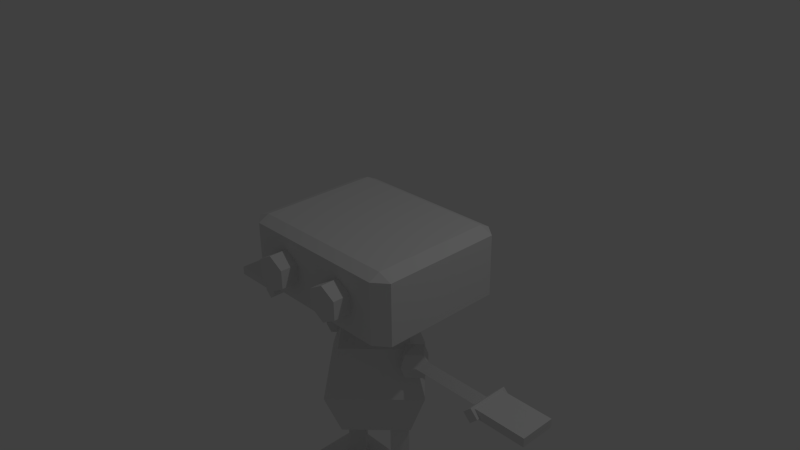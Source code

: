 # Source: lil_machine_guy.blend  (saved by Blender 2.71.0; exported with 4.5.12 LTS)
import bpy
from mathutils import Matrix  # noqa: F401  (used for matrix-valued properties, if any)

bpy.ops.wm.read_factory_settings(use_empty=True)
scene = bpy.context.scene
scene.name = 'Scene'

# ---- collections
col_collection_1 = bpy.data.collections.new('Collection 1'); scene.collection.children.link(col_collection_1)

# ---- materials (node trees are filled in below, after node groups)
mat_material = bpy.data.materials.new('Material')
mat_material.alpha_threshold = 0.0
mat_material.use_transparent_shadow = False
mat_material.roughness = 0.5
mat_material.line_color = (0.0, 0.0, 0.0, 1.0)

# ---- material node trees

# ---- world
world_world = bpy.data.worlds.new('World'); scene.world = world_world
world_world.color = (0.05088, 0.05088, 0.05088)
world_world.use_sun_shadow = False
world_world.sun_shadow_jitter_overblur = 0.0
world_world.cycles.sampling_method = 'MANUAL'
world_world.cycles.sample_map_resolution = 256

# ---- cameras
cam_camera = bpy.data.cameras.new('Camera')
cam_camera.clip_end = 100.0
cam_camera.lens = 35.0
cam_camera.sensor_width = 32.0
cam_camera.sensor_height = 18.0
cam_camera.ortho_scale = 7.314
cam_camera.dof.focus_distance = 0.0
cam_camera.dof.aperture_fstop = 128.0

# ---- lights
light_lamp = bpy.data.lights.new('Lamp', 'POINT')
light_lamp.transmission_factor = 0.0
light_lamp.cutoff_distance = 30.0
light_lamp.energy = 100.0
light_lamp.shadow_buffer_clip_start = 1.001
light_lamp.shadow_soft_size = 0.1
light_lamp.shadow_maximum_resolution = 0.006
light_lamp.use_absolute_resolution = True
light_lamp.cycles.use_multiple_importance_sampling = False

# ---- meshes
me_cube_006 = bpy.data.meshes.new('Cube.006')
me_cube_006.from_pydata([(-3.0, -3.951, -1.0), (-3.0, 2.462, -1.0), (3.0, 2.462, -1.0), (3.0, -3.951, -1.0), (-3.0, -3.951, 1.0), (-3.0, 2.462, 1.0), (3.0, 2.462, 1.0), (3.0, -3.951, 1.0), (-3.0, -6.202, -1.0), (3.0, -6.202, -1.0), (-3.0, -6.202, 1.0), (3.0, -6.202, 1.0), (-3.0, -7.823, -1.0), (3.0, -7.823, -1.0), (-3.0, -7.823, 1.0), (3.0, -7.823, 1.0), (-1.49e-06, -1.414, 9.6), (-1.414, -7.153e-07, 9.6), (-1.414, -7.153e-07, 6.8), (2.563e-06, -1.414, 6.8), (1.414, 7.153e-07, 9.6), (-2.921e-06, 1.414, 9.6), (1.132e-06, 1.414, 6.8), (1.414, 7.153e-07, 6.8), (-1.414, -7.153e-07, 3.8), (5.245e-06, -1.414, 3.8), (3.815e-06, 1.414, 3.8), (1.414, 7.153e-07, 3.8), (-1.414, -7.153e-07, 0.8), (7.987e-06, -1.414, 0.8), (6.557e-06, 1.414, 0.8), (1.414, 7.153e-07, 0.8), (-8.903, -9.537e-07, 9.026), (-3.6, -4.768e-07, 6.83), (-3.6, 5.303, 19.63), (-3.6, 7.5, 14.33), (-3.6, 5.303, 9.026), (1.703, -4.768e-07, 19.63), (3.9, -1.192e-06, 14.33), (1.703, -9.537e-07, 9.026), (-3.6, -5.303, 19.63), (-3.6, -7.5, 14.33), (-3.6, -5.303, 9.026), (-8.903, 8.345e-07, 19.63), (-11.1, 9.537e-07, 14.33), (-5.014, 4.768e-07, 21.02), (-3.6, 1.414, 21.02), (-2.186, -4.768e-07, 21.02), (-3.6, -1.414, 21.02), (-5.014, 4.768e-07, 24.8), (-3.6, 1.414, 24.8), (-2.186, -4.768e-07, 24.8), (-3.6, -1.414, 24.8), (-7.6, -10.0, 26.8), (-5.868, -10.0, 27.8), (-5.868, -10.0, 29.8), (-7.6, -10.0, 30.8), (-9.332, -10.0, 29.8), (-9.332, -10.0, 27.8), (-7.6, -8.0, 26.8), (-5.868, -8.0, 27.8), (-5.868, -8.0, 29.8), (-7.6, -8.0, 30.8), (-9.332, -8.0, 29.8), (-9.332, -8.0, 27.8), (4.86, 8.0, 25.42), (6.4, 6.768, 25.42), (4.86, 6.768, 24.8), (4.86, -6.768, 24.8), (6.4, -6.768, 25.42), (4.86, -8.0, 25.42), (-12.06, -6.768, 24.8), (-12.06, -8.0, 25.42), (-13.6, -6.768, 25.42), (-13.6, 6.768, 25.42), (-12.06, 8.0, 25.42), (-12.06, 6.768, 24.8), (6.4, 6.768, 32.18), (4.86, 8.0, 32.18), (4.86, 6.768, 32.8), (4.86, -6.768, 32.8), (4.86, -8.0, 32.18), (6.4, -6.768, 32.18), (-12.06, -6.768, 32.8), (-13.6, -6.768, 32.18), (-12.06, -8.0, 32.18), (-12.06, 8.0, 32.18), (-13.6, 6.768, 32.18), (-12.06, 6.768, 32.8), (0.4, -10.0, 26.8), (2.132, -10.0, 27.8), (2.132, -10.0, 29.8), (0.4, -10.0, 30.8), (-1.332, -10.0, 29.8), (-1.332, -10.0, 27.8), (0.4, -8.0, 26.8), (2.132, -8.0, 27.8), (2.132, -8.0, 29.8), (0.4, -8.0, 30.8), (-1.332, -8.0, 29.8), (-1.332, -8.0, 27.8), (-19.52, 2.0, 18.25), (-19.53, -2.0, 18.25), (-25.74, -2.0, 18.25), (-25.74, 2.0, 18.25), (-19.52, 2.0, 19.25), (-19.53, -2.0, 19.25), (-25.74, -2.0, 19.25), (-25.74, 2.0, 19.25), (-22.66, -2.0, 19.25), (-22.66, -2.0, 18.25), (-22.66, 2.0, 19.25), (-22.66, 2.0, 18.25), (-24.4, -2.0, 19.25), (-24.4, 2.0, 18.25), (-24.4, -2.0, 18.25), (-24.4, 2.0, 19.25), (-8.186, -5.186e-06, 17.1), (-9.6, -2.98e-06, 16.51), (-9.6, -1.414, 19.93), (-9.6, -2.0, 18.51), (-9.6, -1.414, 17.1), (-11.01, -7.749e-07, 19.93), (-11.6, 1.748e-07, 18.51), (-11.01, -7.749e-07, 17.1), (-9.6, 1.414, 19.93), (-9.6, 2.0, 18.51), (-9.6, 1.414, 17.1), (-9.6, -3.099e-06, 20.51), (-8.186, -5.364e-06, 19.93), (-7.6, -6.421e-06, 18.51), (-10.6, 0.8839, 18.51), (-10.6, -1.281e-06, 17.63), (-13.6, 3.278e-06, 17.63), (-13.6, 0.8839, 18.51), (-10.6, -1.758e-06, 19.4), (-10.6, -0.8839, 18.51), (-13.6, -0.8839, 18.51), (-13.6, 2.801e-06, 19.4), (-16.6, 7.838e-06, 17.63), (-16.6, 0.8839, 18.51), (-16.6, -0.8839, 18.51), (-16.6, 7.361e-06, 19.4), (-19.6, 1.237e-05, 17.63), (-19.6, 0.8839, 18.51), (-19.6, -0.8839, 18.51), (-19.6, 1.189e-05, 19.4), (-18.72, -2.4, 18.51), (-19.6, -2.4, 17.63), (-19.6, -2.4, 19.4), (-20.48, -2.4, 18.51), (-19.6, 1.195e-05, 17.63), (-18.72, 9.959e-06, 18.51), (-20.48, 1.433e-05, 18.51), (-19.6, 1.222e-05, 19.4), (-19.6, 2.4, 17.63), (-18.72, 2.4, 18.51), (-20.48, 2.4, 18.51), (-19.6, 2.4, 19.4), (12.32, -2.0, 18.25), (12.32, 2.0, 18.25), (18.54, 2.0, 18.25), (18.54, -2.0, 18.25), (12.32, -2.0, 19.25), (12.32, 2.0, 19.25), (18.54, 2.0, 19.25), (18.54, -2.0, 19.25), (15.46, 2.0, 19.25), (15.46, 2.0, 18.25), (15.46, -2.0, 19.25), (15.46, -2.0, 18.25), (17.2, 2.0, 19.25), (17.2, -2.0, 18.25), (17.2, 2.0, 18.25), (17.2, -2.0, 19.25), (0.9858, -4.768e-07, 17.1), (2.4, -3.576e-07, 16.51), (2.4, 1.414, 19.93), (2.4, 2.0, 18.51), (2.4, 1.414, 17.1), (3.814, -2.384e-07, 19.93), (4.4, -4.381e-07, 18.51), (3.814, -5.364e-07, 17.1), (2.4, -1.414, 19.93), (2.4, -2.0, 18.51), (2.4, -1.414, 17.1), (2.4, -5.96e-08, 20.51), (0.9858, 0.0, 19.93), (0.4, 8.645e-08, 18.51), (3.4, -0.8839, 18.51), (3.4, -5.96e-07, 17.63), (6.4, -5.662e-07, 17.63), (6.4, -0.8839, 18.51), (3.4, 8.941e-08, 19.4), (3.4, 0.8839, 18.51), (6.4, 0.8839, 18.51), (6.4, 8.941e-08, 19.4), (9.4, -6.258e-07, 17.63), (9.4, -0.8839, 18.51), (9.4, 0.8839, 18.51), (9.4, 5.96e-08, 19.4), (12.4, -5.96e-07, 17.63), (12.4, -0.8839, 18.51), (12.4, 0.8839, 18.51), (12.4, 5.96e-08, 19.4), (11.52, 2.4, 18.51), (12.4, 2.4, 17.63), (12.4, 2.4, 19.4), (13.28, 2.4, 18.51), (12.4, -1.788e-07, 17.63), (11.52, 5.797e-07, 18.51), (13.28, -1.106e-06, 18.51), (12.4, -2.384e-07, 19.4), (12.4, -2.4, 17.63), (11.52, -2.4, 18.51), (13.28, -2.4, 18.51), (12.4, -2.4, 19.4), (-10.2, -3.951, -1.0), (-10.2, 2.462, -1.0), (-4.2, 2.462, -1.0), (-4.2, -3.951, -1.0), (-10.2, -3.951, 1.0), (-10.2, 2.462, 1.0), (-4.2, 2.462, 1.0), (-4.2, -3.951, 1.0), (-10.2, -6.202, -1.0), (-4.2, -6.202, -1.0), (-10.2, -6.202, 1.0), (-4.2, -6.202, 1.0), (-10.2, -7.823, -1.0), (-4.2, -7.823, -1.0), (-10.2, -7.823, 1.0), (-4.2, -7.823, 1.0), (-7.2, -1.414, 9.6), (-8.614, -7.153e-07, 9.6), (-8.614, -7.153e-07, 6.8), (-7.2, -1.414, 6.8), (-5.786, 7.153e-07, 9.6), (-7.2, 1.414, 9.6), (-7.2, 1.414, 6.8), (-5.786, 7.153e-07, 6.8), (-8.614, -7.153e-07, 3.8), (-7.2, -1.414, 3.8), (-7.2, 1.414, 3.8), (-5.786, 7.153e-07, 3.8), (-8.614, -7.153e-07, 0.8), (-7.2, -1.414, 0.8), (-7.2, 1.414, 0.8), (-5.786, 7.153e-07, 0.8)], [], [(4, 5, 1, 0), (5, 6, 2, 1), (6, 7, 3, 2), (0, 3, 9, 8), (0, 1, 2, 3), (7, 6, 5, 4), (8, 9, 13, 12), (7, 4, 10, 11), (3, 7, 11, 9), (4, 0, 8, 10), (15, 14, 12, 13), (11, 10, 14, 15), (9, 11, 15, 13), (10, 8, 12, 14), (20, 21, 17, 16), (21, 22, 18, 17), (19, 18, 24, 25), (23, 20, 16, 19), (16, 17, 18, 19), (23, 22, 21, 20), (25, 24, 28, 29), (23, 19, 25, 27), (22, 23, 27, 26), (18, 22, 26, 24), (30, 31, 29, 28), (27, 25, 29, 31), (26, 27, 31, 30), (24, 26, 30, 28), (36, 35, 38, 39), (35, 34, 37, 38), (39, 38, 41, 42), (38, 37, 40, 41), (41, 40, 43, 44), (33, 32, 36), (32, 44, 35, 36), (44, 43, 34, 35), (33, 36, 39), (33, 39, 42), (33, 42, 32), (42, 41, 44, 32), (49, 50, 46, 45), (50, 51, 47, 46), (51, 52, 48, 47), (52, 49, 45, 48), (45, 46, 47, 48), (47, 48, 40, 37), (48, 45, 43, 40), (45, 46, 34, 43), (46, 47, 37, 34), (53, 54, 55, 56, 57, 58), (53, 59, 60, 54), (54, 60, 61, 55), (55, 61, 62, 56), (56, 62, 63, 57), (58, 64, 59, 53), (57, 63, 64, 58), (78, 65, 75, 86), (70, 81, 85, 72), (73, 84, 87, 74), (79, 88, 83, 80), (66, 77, 82, 69), (65, 66, 67), (68, 69, 70), (71, 72, 73), (74, 75, 76), (77, 78, 79), (80, 81, 82), (83, 84, 85), (86, 87, 88), (66, 69, 68, 67), (67, 76, 75, 65), (65, 78, 77, 66), (70, 72, 71, 68), (69, 82, 81, 70), (73, 74, 76, 71), (72, 85, 84, 73), (74, 87, 86, 75), (79, 80, 82, 77), (78, 86, 88, 79), (80, 83, 85, 81), (83, 88, 87, 84), (67, 68, 71, 76), (89, 90, 91, 92, 93, 94), (89, 95, 96, 90), (90, 96, 97, 91), (91, 97, 98, 92), (92, 98, 99, 93), (94, 100, 95, 89), (93, 99, 100, 94), (113, 107, 103, 115), (107, 108, 104, 103), (111, 105, 101, 112), (114, 115, 103, 104), (111, 109, 106, 105), (106, 109, 110, 102), (116, 111, 112, 114), (101, 102, 110, 112), (116, 113, 109, 111), (109, 113, 115, 110), (112, 110, 115, 114), (108, 116, 114, 104), (108, 107, 113, 116), (121, 120, 123, 124), (120, 119, 122, 123), (124, 123, 126, 127), (123, 122, 125, 126), (126, 125, 129, 130), (118, 117, 121), (117, 130, 120, 121), (130, 129, 119, 120), (129, 128, 119), (118, 121, 124), (119, 128, 122), (118, 124, 127), (122, 128, 125), (118, 127, 117), (127, 126, 130, 117), (125, 128, 129), (135, 136, 132, 131), (136, 137, 133, 132), (134, 133, 139, 140), (138, 135, 131, 134), (131, 132, 133, 134), (138, 137, 136, 135), (140, 139, 143, 144), (138, 134, 140, 142), (137, 138, 142, 141), (133, 137, 141, 139), (142, 140, 144, 146), (141, 142, 146, 145), (139, 141, 145, 143), (149, 150, 148, 147), (152, 151, 155, 156), (157, 158, 156, 155), (154, 152, 156, 158), (153, 154, 158, 157), (151, 153, 157, 155), (149, 154, 153, 150), (148, 150, 153, 151), (148, 151, 152, 147), (147, 152, 154, 149), (171, 165, 161, 173), (165, 166, 162, 161), (169, 163, 159, 170), (172, 173, 161, 162), (169, 167, 164, 163), (164, 167, 168, 160), (174, 169, 170, 172), (159, 160, 168, 170), (174, 171, 167, 169), (167, 171, 173, 168), (170, 168, 173, 172), (166, 174, 172, 162), (166, 165, 171, 174), (179, 178, 181, 182), (178, 177, 180, 181), (182, 181, 184, 185), (181, 180, 183, 184), (184, 183, 187, 188), (176, 175, 179), (175, 188, 178, 179), (188, 187, 177, 178), (187, 186, 177), (176, 179, 182), (177, 186, 180), (176, 182, 185), (180, 186, 183), (176, 185, 175), (185, 184, 188, 175), (183, 186, 187), (193, 194, 190, 189), (194, 195, 191, 190), (192, 191, 197, 198), (196, 193, 189, 192), (189, 190, 191, 192), (196, 195, 194, 193), (198, 197, 201, 202), (196, 192, 198, 200), (195, 196, 200, 199), (191, 195, 199, 197), (200, 198, 202, 204), (199, 200, 204, 203), (197, 199, 203, 201), (207, 208, 206, 205), (210, 209, 213, 214), (215, 216, 214, 213), (212, 210, 214, 216), (211, 212, 216, 215), (209, 211, 215, 213), (207, 212, 211, 208), (206, 208, 211, 209), (206, 209, 210, 205), (205, 210, 212, 207), (221, 222, 218, 217), (222, 223, 219, 218), (223, 224, 220, 219), (217, 220, 226, 225), (217, 218, 219, 220), (224, 223, 222, 221), (225, 226, 230, 229), (224, 221, 227, 228), (220, 224, 228, 226), (221, 217, 225, 227), (232, 231, 229, 230), (228, 227, 231, 232), (226, 228, 232, 230), (227, 225, 229, 231), (237, 238, 234, 233), (238, 239, 235, 234), (236, 235, 241, 242), (240, 237, 233, 236), (233, 234, 235, 236), (240, 239, 238, 237), (242, 241, 245, 246), (240, 236, 242, 244), (239, 240, 244, 243), (235, 239, 243, 241), (247, 248, 246, 245), (244, 242, 246, 248), (243, 244, 248, 247), (241, 243, 247, 245)])
_uv = me_cube_006.uv_layers.new(name='UVMap')
_uv.uv.foreach_set('vector', [0.8576, 0.7513, 0.8576, 0.635, 0.8941, 0.635, 0.8941, 0.7513, 0.8941, 0.004534, 0.8941, 0.08209, 0.8576, 0.08209, 0.8576, 0.004534, 0.8941, 0.08209, 0.8941, 0.1637, 0.8576, 0.1637, 0.8576, 0.08209, 0.8485, 0.07475, 0.7391, 0.07475, 0.7391, 0.03394, 0.8485, 0.03394, 0.8485, 0.07475, 0.8485, 0.1911, 0.7391, 0.1911, 0.7391, 0.07475, 0.7391, 0.3164, 0.7391, 0.2001, 0.8485, 0.2001, 0.8485, 0.3164, 0.8485, 0.03394, 0.7391, 0.03394, 0.7391, 0.004534, 0.8485, 0.004534, 0.7391, 0.3164, 0.8485, 0.3164, 0.8485, 0.3572, 0.7391, 0.3572, 0.8576, 0.1637, 0.8941, 0.1637, 0.8941, 0.1923, 0.8576, 0.1923, 0.8576, 0.7513, 0.8941, 0.7513, 0.8941, 0.7922, 0.8576, 0.7922, 0.1478, 0.9263, 0.1478, 0.8261, 0.1843, 0.8261, 0.1843, 0.9263, 0.7391, 0.3572, 0.8485, 0.3572, 0.8485, 0.3867, 0.7391, 0.3867, 0.8576, 0.1923, 0.8941, 0.1923, 0.8941, 0.2129, 0.8576, 0.2129, 0.8576, 0.7922, 0.8941, 0.7922, 0.8941, 0.8216, 0.8576, 0.8216, 0.7713, 0.9592, 0.7713, 0.9955, 0.7348, 0.9955, 0.7348, 0.9592, 0.5423, 0.5359, 0.5423, 0.4851, 0.5681, 0.4851, 0.5681, 0.5359, 0.5939, 0.4851, 0.5681, 0.4851, 0.5681, 0.4307, 0.5939, 0.4307, 0.9032, 0.224, 0.9032, 0.1732, 0.9371, 0.1732, 0.9371, 0.224, 0.5939, 0.5359, 0.5681, 0.5359, 0.5681, 0.4851, 0.5939, 0.4851, 0.9032, 0.1133, 0.9397, 0.1133, 0.9397, 0.1641, 0.9032, 0.1641, 0.5939, 0.4307, 0.5681, 0.4307, 0.5681, 0.3763, 0.5939, 0.3763, 0.9032, 0.224, 0.9371, 0.224, 0.9371, 0.2784, 0.9032, 0.2784, 0.9397, 0.1133, 0.9032, 0.1133, 0.9032, 0.05894, 0.9397, 0.05894, 0.5681, 0.4851, 0.5423, 0.4851, 0.5423, 0.4307, 0.5681, 0.4307, 0.00456, 0.9574, 0.04104, 0.9574, 0.04104, 0.9937, 0.00456, 0.9937, 0.9032, 0.2784, 0.9371, 0.2784, 0.9371, 0.3328, 0.9032, 0.3328, 0.9397, 0.05894, 0.9032, 0.05894, 0.9032, 0.004534, 0.9397, 0.004534, 0.5681, 0.4307, 0.5423, 0.4307, 0.5423, 0.3763, 0.5681, 0.3763, 0.5051, 0.3763, 0.5332, 0.4725, 0.3397, 0.4725, 0.3683, 0.3763, 0.5332, 0.4725, 0.5051, 0.5687, 0.3683, 0.5687, 0.3397, 0.4725, 0.4821, 0.5777, 0.519, 0.6739, 0.3397, 0.6739, 0.3553, 0.5777, 0.519, 0.6739, 0.4821, 0.7701, 0.3553, 0.7701, 0.3397, 0.6739, 0.1013, 0.3763, 0.198, 0.4162, 0.198, 0.5123, 0.1013, 0.5123, 0.2622, 0.7704, 0.1938, 0.8384, 0.1938, 0.7024, 0.00456, 0.5123, 0.1013, 0.5123, 0.1013, 0.6484, 0.00456, 0.6085, 0.1013, 0.5123, 0.198, 0.5123, 0.198, 0.6085, 0.1013, 0.6484, 0.2622, 0.7704, 0.1938, 0.7024, 0.3306, 0.7024, 0.2622, 0.7704, 0.3306, 0.7024, 0.3306, 0.8384, 0.2622, 0.7704, 0.3306, 0.8384, 0.1938, 0.8384, 0.00456, 0.4162, 0.1013, 0.3763, 0.1013, 0.5123, 0.00456, 0.5123, 0.6323, 0.8611, 0.6581, 0.8611, 0.6581, 0.9296, 0.6323, 0.9296, 0.00456, 0.8799, 0.04104, 0.8799, 0.04104, 0.9484, 0.00456, 0.9484, 0.4874, 0.9695, 0.4536, 0.9695, 0.4536, 0.901, 0.4874, 0.901, 0.6065, 0.8611, 0.6323, 0.8611, 0.6323, 0.9296, 0.6065, 0.9296, 0.2759, 0.9654, 0.2394, 0.9654, 0.2394, 0.9291, 0.2759, 0.9291, 0.0912, 0.7436, 0.0912, 0.7073, 0.1414, 0.6574, 0.1414, 0.7934, 0.0912, 0.7073, 0.05472, 0.7073, 0.00456, 0.6574, 0.1414, 0.6574, 0.05472, 0.7073, 0.05472, 0.7436, 0.00456, 0.7934, 0.00456, 0.6574, 0.05472, 0.7436, 0.0912, 0.7436, 0.1414, 0.7934, 0.00456, 0.7934, 0.7804, 0.8403, 0.7804, 0.8062, 0.8114, 0.7869, 0.8423, 0.8018, 0.8423, 0.8359, 0.8114, 0.8552, 0.0755, 0.9432, 0.112, 0.9432, 0.112, 0.9746, 0.0755, 0.9746, 0.6777, 0.9749, 0.6521, 0.9749, 0.6521, 0.9387, 0.6777, 0.9387, 0.7251, 0.9708, 0.6886, 0.9708, 0.6886, 0.9394, 0.7251, 0.9394, 0.7251, 0.9394, 0.6886, 0.9394, 0.6886, 0.908, 0.7251, 0.908, 0.0755, 0.9118, 0.112, 0.9118, 0.112, 0.9432, 0.0755, 0.9432, 0.2303, 0.9291, 0.2303, 0.9654, 0.1938, 0.9654, 0.1938, 0.9291, 0.73, 0.2232, 0.6065, 0.2232, 0.6065, 0.004534, 0.73, 0.004534, 0.2072, 0.4107, 0.3306, 0.4107, 0.3306, 0.6934, 0.2072, 0.6934, 0.73, 0.7079, 0.6065, 0.7079, 0.6065, 0.4624, 0.73, 0.4624, 0.328, 0.3393, 0.328, 0.03246, 0.5749, 0.03246, 0.5749, 0.3393, 0.6065, 0.2588, 0.73, 0.2588, 0.73, 0.431, 0.6065, 0.431, 0.00456, 0.03246, 0.02703, 0.004534, 0.02703, 0.03246, 0.2739, 0.03246, 0.2739, 0.004534, 0.2964, 0.03246, 0.2739, 0.3393, 0.2964, 0.3393, 0.2739, 0.3672, 0.02703, 0.3672, 0.00456, 0.3393, 0.02703, 0.3393, 0.328, 0.3672, 0.3055, 0.3393, 0.328, 0.3393, 0.5749, 0.3393, 0.5974, 0.3393, 0.5749, 0.3672, 0.5749, 0.03246, 0.5749, 0.004534, 0.5974, 0.03246, 0.3055, 0.03246, 0.328, 0.004534, 0.328, 0.03246, 0.02703, 0.004534, 0.2739, 0.004534, 0.2739, 0.03246, 0.02703, 0.03246, 0.02703, 0.03246, 0.02703, 0.3393, 0.00456, 0.3393, 0.00456, 0.03246, 0.6065, 0.2232, 0.73, 0.2232, 0.73, 0.2588, 0.6065, 0.2588, 0.2964, 0.03246, 0.2964, 0.3393, 0.2739, 0.3393, 0.2739, 0.03246, 0.2072, 0.3763, 0.3306, 0.3763, 0.3306, 0.4107, 0.2072, 0.4107, 0.2739, 0.3672, 0.02703, 0.3672, 0.02703, 0.3393, 0.2739, 0.3393, 0.73, 0.7303, 0.6065, 0.7303, 0.6065, 0.7079, 0.73, 0.7079, 0.73, 0.4624, 0.6065, 0.4624, 0.6065, 0.4401, 0.73, 0.4401, 0.328, 0.3393, 0.5749, 0.3393, 0.5749, 0.3672, 0.328, 0.3672, 0.3055, 0.3393, 0.3055, 0.03246, 0.328, 0.03246, 0.328, 0.3393, 0.5749, 0.3393, 0.5749, 0.03246, 0.5974, 0.03246, 0.5974, 0.3393, 0.5749, 0.03246, 0.328, 0.03246, 0.328, 0.004534, 0.5749, 0.004534, 0.02703, 0.03246, 0.2739, 0.03246, 0.2739, 0.3393, 0.02703, 0.3393, 0.06638, 0.8174, 0.06638, 0.8515, 0.03547, 0.8708, 0.00456, 0.8559, 0.00456, 0.8218, 0.03547, 0.8025, 0.5421, 0.9324, 0.5786, 0.9324, 0.5786, 0.9638, 0.5421, 0.9638, 0.9699, 0.7973, 0.9954, 0.7973, 0.9954, 0.8336, 0.9699, 0.8336, 0.533, 0.9638, 0.4965, 0.9638, 0.4965, 0.9324, 0.533, 0.9324, 0.533, 0.9324, 0.4965, 0.9324, 0.4965, 0.901, 0.533, 0.901, 0.5421, 0.901, 0.5786, 0.901, 0.5786, 0.9324, 0.5421, 0.9324, 0.7804, 0.9609, 0.7804, 0.9246, 0.8169, 0.9246, 0.8169, 0.9609, 0.9446, 0.6175, 0.9446, 0.595, 0.9628, 0.595, 0.9628, 0.6175, 0.9446, 0.966, 0.9446, 0.8935, 0.9628, 0.8935, 0.9628, 0.966, 0.9446, 0.7485, 0.9446, 0.7079, 0.9628, 0.7079, 0.9628, 0.7485, 0.6065, 0.8277, 0.6795, 0.8277, 0.6795, 0.852, 0.6065, 0.852, 0.4127, 0.836, 0.3397, 0.836, 0.3397, 0.7792, 0.4127, 0.7792, 0.9446, 0.6989, 0.9446, 0.6465, 0.9628, 0.6465, 0.9628, 0.6989, 0.9446, 0.7709, 0.9446, 0.7485, 0.9628, 0.7485, 0.9628, 0.7709, 0.6065, 0.7393, 0.6795, 0.7393, 0.6795, 0.7962, 0.6065, 0.7962, 0.4127, 0.8675, 0.3397, 0.8675, 0.3397, 0.836, 0.4127, 0.836, 0.9446, 0.6465, 0.9446, 0.6175, 0.9628, 0.6175, 0.9628, 0.6465, 0.6065, 0.7962, 0.6795, 0.7962, 0.6795, 0.8277, 0.6065, 0.8277, 0.9446, 0.7883, 0.9446, 0.7709, 0.9628, 0.7709, 0.9628, 0.7883, 0.4127, 0.8919, 0.3397, 0.8919, 0.3397, 0.8675, 0.4127, 0.8675, 0.1938, 0.8581, 0.2196, 0.8475, 0.2196, 0.8838, 0.1938, 0.8838, 0.2196, 0.8475, 0.2454, 0.8581, 0.2454, 0.8838, 0.2196, 0.8838, 0.1938, 0.8838, 0.2196, 0.8838, 0.2196, 0.92, 0.1938, 0.9094, 0.2196, 0.8838, 0.2454, 0.8838, 0.2454, 0.9094, 0.2196, 0.92, 0.832, 0.8899, 0.8245, 0.9156, 0.7881, 0.9156, 0.7804, 0.8899, 0.9644, 0.2875, 0.9827, 0.2693, 0.9827, 0.3056, 0.3496, 0.9523, 0.3397, 0.9266, 0.3875, 0.9266, 0.3834, 0.9523, 0.3397, 0.9266, 0.3496, 0.901, 0.3834, 0.901, 0.3875, 0.9266, 0.3215, 0.9654, 0.3032, 0.9473, 0.3215, 0.9291, 0.9644, 0.2875, 0.9827, 0.3056, 0.9462, 0.3056, 0.3215, 0.9291, 0.3032, 0.9473, 0.285, 0.9291, 0.9644, 0.2875, 0.9462, 0.3056, 0.9462, 0.2693, 0.285, 0.9291, 0.3032, 0.9473, 0.285, 0.9654, 0.9644, 0.2875, 0.9462, 0.2693, 0.9827, 0.2693, 0.8245, 0.8643, 0.832, 0.8899, 0.7804, 0.8899, 0.7881, 0.8643, 0.285, 0.9654, 0.3032, 0.9473, 0.3215, 0.9654, 0.9714, 0.2084, 0.9899, 0.215, 0.9899, 0.2346, 0.9714, 0.228, 0.9032, 0.5051, 0.9032, 0.4507, 0.9194, 0.4507, 0.9194, 0.5051, 0.9355, 0.4507, 0.9194, 0.4507, 0.9194, 0.3963, 0.9355, 0.3963, 0.9194, 0.623, 0.9194, 0.6774, 0.9032, 0.6774, 0.9032, 0.623, 0.9355, 0.5051, 0.9194, 0.5051, 0.9194, 0.4507, 0.9355, 0.4507, 0.9194, 0.623, 0.9355, 0.623, 0.9355, 0.6774, 0.9194, 0.6774, 0.9355, 0.3963, 0.9194, 0.3963, 0.9194, 0.3419, 0.9355, 0.3419, 0.9194, 0.623, 0.9032, 0.623, 0.9032, 0.5686, 0.9194, 0.5686, 0.9355, 0.623, 0.9194, 0.623, 0.9194, 0.5686, 0.9355, 0.5686, 0.9194, 0.4507, 0.9032, 0.4507, 0.9032, 0.3963, 0.9194, 0.3963, 0.9194, 0.5686, 0.9032, 0.5686, 0.9032, 0.5142, 0.9194, 0.5142, 0.9355, 0.5686, 0.9194, 0.5686, 0.9194, 0.5142, 0.9355, 0.5142, 0.9194, 0.3963, 0.9032, 0.3963, 0.9032, 0.3419, 0.9194, 0.3419, 0.826, 0.9573, 0.8479, 0.9591, 0.8479, 0.9809, 0.826, 0.9791, 0.965, 0.04806, 0.9488, 0.04806, 0.9488, 0.004534, 0.965, 0.004534, 0.9901, 0.1929, 0.9714, 0.1993, 0.9714, 0.1796, 0.9901, 0.1732, 0.9462, 0.2167, 0.9623, 0.2167, 0.9623, 0.2603, 0.9462, 0.2603, 0.8738, 0.8742, 0.8576, 0.8742, 0.8576, 0.8306, 0.8738, 0.8306, 0.8899, 0.8742, 0.8738, 0.8742, 0.8738, 0.8306, 0.8899, 0.8306, 0.8576, 0.9177, 0.8576, 0.8742, 0.8738, 0.8742, 0.8738, 0.9177, 0.8899, 0.9177, 0.8738, 0.9177, 0.8738, 0.8742, 0.8899, 0.8742, 0.9488, 0.09159, 0.9488, 0.04806, 0.965, 0.04806, 0.965, 0.09159, 0.9623, 0.1732, 0.9623, 0.2167, 0.9462, 0.2167, 0.9462, 0.1732, 0.9446, 0.4101, 0.9446, 0.3927, 0.9628, 0.3927, 0.9628, 0.4101, 0.9446, 0.3927, 0.9446, 0.3419, 0.9628, 0.3419, 0.9628, 0.3927, 0.9446, 0.5345, 0.9446, 0.4822, 0.9628, 0.4822, 0.9628, 0.5345, 0.4218, 0.8675, 0.4948, 0.8675, 0.4948, 0.8919, 0.4218, 0.8919, 0.5039, 0.835, 0.5769, 0.835, 0.5769, 0.8919, 0.5039, 0.8919, 0.9446, 0.4731, 0.9446, 0.4326, 0.9628, 0.4326, 0.9628, 0.4731, 0.9446, 0.5635, 0.9446, 0.5345, 0.9628, 0.5345, 0.9628, 0.5635, 0.4218, 0.7792, 0.4948, 0.7792, 0.4948, 0.836, 0.4218, 0.836, 0.5039, 0.8035, 0.5769, 0.8035, 0.5769, 0.835, 0.5039, 0.835, 0.9446, 0.4326, 0.9446, 0.4101, 0.9628, 0.4101, 0.9628, 0.4326, 0.4218, 0.836, 0.4948, 0.836, 0.4948, 0.8675, 0.4218, 0.8675, 0.9446, 0.586, 0.9446, 0.5635, 0.9628, 0.5635, 0.9628, 0.586, 0.5039, 0.7792, 0.5769, 0.7792, 0.5769, 0.8035, 0.5039, 0.8035, 0.5864, 0.7136, 0.5939, 0.7393, 0.5423, 0.7393, 0.5499, 0.7136, 0.5939, 0.7393, 0.5864, 0.7649, 0.5499, 0.7649, 0.5423, 0.7393, 0.4065, 0.9523, 0.3967, 0.9266, 0.4445, 0.9266, 0.4403, 0.9523, 0.3967, 0.9266, 0.4065, 0.901, 0.4403, 0.901, 0.4445, 0.9266, 0.2803, 0.8475, 0.3061, 0.8581, 0.3061, 0.8838, 0.2803, 0.8838, 0.8759, 0.9449, 0.8576, 0.963, 0.8576, 0.9268, 0.2545, 0.8838, 0.2803, 0.8838, 0.2803, 0.92, 0.2545, 0.9094, 0.2803, 0.8838, 0.3061, 0.8838, 0.3061, 0.9094, 0.2803, 0.92, 0.9488, 0.1007, 0.9671, 0.1188, 0.9488, 0.1369, 0.8759, 0.9449, 0.8576, 0.9268, 0.8941, 0.9268, 0.9488, 0.1369, 0.9671, 0.1188, 0.9853, 0.1369, 0.8759, 0.9449, 0.8941, 0.9268, 0.8941, 0.963, 0.9853, 0.1369, 0.9671, 0.1188, 0.9853, 0.1007, 0.8759, 0.9449, 0.8941, 0.963, 0.8576, 0.963, 0.2545, 0.8581, 0.2803, 0.8475, 0.2803, 0.8838, 0.2545, 0.8838, 0.9853, 0.1007, 0.9671, 0.1188, 0.9488, 0.1007, 0.926, 0.9775, 0.9032, 0.9775, 0.9032, 0.9549, 0.926, 0.9549, 0.7391, 0.9501, 0.7391, 0.8957, 0.7552, 0.8957, 0.7552, 0.9501, 0.7713, 0.8957, 0.7552, 0.8957, 0.7552, 0.8413, 0.7713, 0.8413, 0.9194, 0.7409, 0.9194, 0.6864, 0.9355, 0.6864, 0.9355, 0.7409, 0.7713, 0.9501, 0.7552, 0.9501, 0.7552, 0.8957, 0.7713, 0.8957, 0.9194, 0.7409, 0.9032, 0.7409, 0.9032, 0.6864, 0.9194, 0.6864, 0.7713, 0.8413, 0.7552, 0.8413, 0.7552, 0.7869, 0.7713, 0.7869, 0.9194, 0.7409, 0.9355, 0.7409, 0.9355, 0.7953, 0.9194, 0.7953, 0.9032, 0.7409, 0.9194, 0.7409, 0.9194, 0.7953, 0.9032, 0.7953, 0.7552, 0.8957, 0.7391, 0.8957, 0.7391, 0.8413, 0.7552, 0.8413, 0.9194, 0.7953, 0.9355, 0.7953, 0.9355, 0.8497, 0.9194, 0.8497, 0.9032, 0.7953, 0.9194, 0.7953, 0.9194, 0.8497, 0.9032, 0.8497, 0.7552, 0.8413, 0.7391, 0.8413, 0.7391, 0.7869, 0.7552, 0.7869, 0.9699, 0.8688, 0.9699, 0.8491, 0.9886, 0.8427, 0.9886, 0.8624, 0.1211, 0.846, 0.1372, 0.846, 0.1372, 0.8896, 0.1211, 0.8896, 0.8479, 0.9264, 0.8479, 0.9482, 0.826, 0.9464, 0.826, 0.9246, 0.9194, 0.9023, 0.9032, 0.9023, 0.9032, 0.8587, 0.9194, 0.8587, 0.9355, 0.9023, 0.9194, 0.9023, 0.9194, 0.8587, 0.9355, 0.8587, 0.9446, 0.8409, 0.9607, 0.8409, 0.9607, 0.8844, 0.9446, 0.8844, 0.9194, 0.9458, 0.9194, 0.9023, 0.9355, 0.9023, 0.9355, 0.9458, 0.9446, 0.7973, 0.9607, 0.7973, 0.9607, 0.8409, 0.9446, 0.8409, 0.1372, 0.8025, 0.1372, 0.846, 0.1211, 0.846, 0.1211, 0.8025, 0.9032, 0.9458, 0.9032, 0.9023, 0.9194, 0.9023, 0.9194, 0.9458, 0.8576, 0.5558, 0.8576, 0.4394, 0.8941, 0.4394, 0.8941, 0.5558, 0.8941, 0.222, 0.8941, 0.2995, 0.8576, 0.2995, 0.8576, 0.222, 0.8941, 0.2995, 0.8941, 0.3811, 0.8576, 0.3811, 0.8576, 0.2995, 0.7391, 0.7076, 0.8485, 0.7076, 0.8485, 0.7484, 0.7391, 0.7484, 0.7391, 0.7076, 0.7391, 0.5913, 0.8485, 0.5913, 0.8485, 0.7076, 0.7391, 0.512, 0.7391, 0.3957, 0.8485, 0.3957, 0.8485, 0.512, 0.7391, 0.7484, 0.8485, 0.7484, 0.8485, 0.7778, 0.7391, 0.7778, 0.7391, 0.512, 0.8485, 0.512, 0.8485, 0.5528, 0.7391, 0.5528, 0.8576, 0.3811, 0.8941, 0.3811, 0.8941, 0.4098, 0.8576, 0.4098, 0.8576, 0.5558, 0.8941, 0.5558, 0.8941, 0.5966, 0.8576, 0.5966, 0.0755, 0.9027, 0.0755, 0.8025, 0.112, 0.8025, 0.112, 0.9027, 0.7391, 0.5528, 0.8485, 0.5528, 0.8485, 0.5822, 0.7391, 0.5822, 0.8576, 0.4098, 0.8941, 0.4098, 0.8941, 0.4304, 0.8576, 0.4304, 0.8576, 0.5966, 0.8941, 0.5966, 0.8941, 0.626, 0.8576, 0.626, 0.6065, 0.9387, 0.643, 0.9387, 0.643, 0.9749, 0.6065, 0.9749, 0.5423, 0.7046, 0.5423, 0.6538, 0.5681, 0.6538, 0.5681, 0.7046, 0.5939, 0.6538, 0.5681, 0.6538, 0.5681, 0.5994, 0.5939, 0.5994, 0.1505, 0.7082, 0.1505, 0.6574, 0.1843, 0.6574, 0.1843, 0.7082, 0.5939, 0.7046, 0.5681, 0.7046, 0.5681, 0.6538, 0.5939, 0.6538, 0.6886, 0.8481, 0.7251, 0.8481, 0.7251, 0.8989, 0.6886, 0.8989, 0.5939, 0.5994, 0.5681, 0.5994, 0.5681, 0.545, 0.5939, 0.545, 0.1505, 0.7082, 0.1843, 0.7082, 0.1843, 0.7626, 0.1505, 0.7626, 0.7251, 0.8481, 0.6886, 0.8481, 0.6886, 0.7937, 0.7251, 0.7937, 0.5681, 0.6538, 0.5423, 0.6538, 0.5423, 0.5994, 0.5681, 0.5994, 0.1478, 0.9354, 0.1843, 0.9354, 0.1843, 0.9716, 0.1478, 0.9716, 0.1505, 0.7626, 0.1843, 0.7626, 0.1843, 0.817, 0.1505, 0.817, 0.7251, 0.7937, 0.6886, 0.7937, 0.6886, 0.7393, 0.7251, 0.7393, 0.5681, 0.5994, 0.5423, 0.5994, 0.5423, 0.545, 0.5681, 0.545])
me_cube_006.materials.append(mat_material)
me_cube_006.use_remesh_preserve_volume = False
me_cube_006.use_remesh_preserve_attributes = False
me_cube_006.use_mirror_vertex_groups = False
me_cube_006.auto_texspace = False
me_cube_006.update()

# ---- objects
ob_cube_003 = bpy.data.objects.new('Cube.003', me_cube_006)
ob_lamp = bpy.data.objects.new('Lamp', light_lamp)
ob_camera = bpy.data.objects.new('Camera', cam_camera)

# ---- transforms, parenting, visibility, modifiers, constraints
ob_cube_003.location = (0.45, 0.0, -3.6)
ob_cube_003.scale = (0.125, 0.125, 0.125)
ob_cube_003.show_texture_space = True
ob_cube_003.lineart.crease_threshold = 0.0
ob_lamp.location = (4.076, 1.005, 5.904)
ob_lamp.rotation_euler = (0.6503, 0.05522, 1.866)
ob_lamp.lock_rotations_4d = False
ob_lamp.empty_display_type = 'ARROWS'
ob_lamp.color = (0.0, 0.0, 0.0, 0.0)
ob_lamp.lineart.crease_threshold = 0.0
ob_camera.location = (7.481, -6.508, 5.344)
ob_camera.rotation_euler = (1.109, 0.01082, 0.8149)
ob_camera.lock_rotations_4d = False
ob_camera.empty_display_type = 'ARROWS'
ob_camera.color = (0.0, 0.0, 0.0, 0.0)
ob_camera.display_type = 'WIRE'
ob_camera.lineart.crease_threshold = 0.0

# ---- collection membership
col_collection_1.objects.link(ob_cube_003)
col_collection_1.objects.link(ob_lamp)
col_collection_1.objects.link(ob_camera)

# ---- scene / render settings (as saved in the file)
scene.camera = ob_camera
scene.frame_start = 1; scene.frame_end = 250; scene.frame_set(3)
scene.render.engine = 'BLENDER_EEVEE_NEXT'
scene.render.resolution_percentage = 50
scene.render.dither_intensity = 0.0
scene.cycles.use_denoising = False
scene.cycles.samples = 10
scene.cycles.sampling_pattern = 'TABULATED_SOBOL'
scene.cycles.light_sampling_threshold = 0.0
scene.cycles.use_adaptive_sampling = False
scene.cycles.use_light_tree = False
scene.cycles.blur_glossy = 0.0
scene.cycles.volume_bounces = 1
scene.cycles.pixel_filter_type = 'GAUSSIAN'
scene.cycles.sample_clamp_indirect = 0.0
scene.view_settings.view_transform = 'Standard'
bpy.context.view_layer.update()

